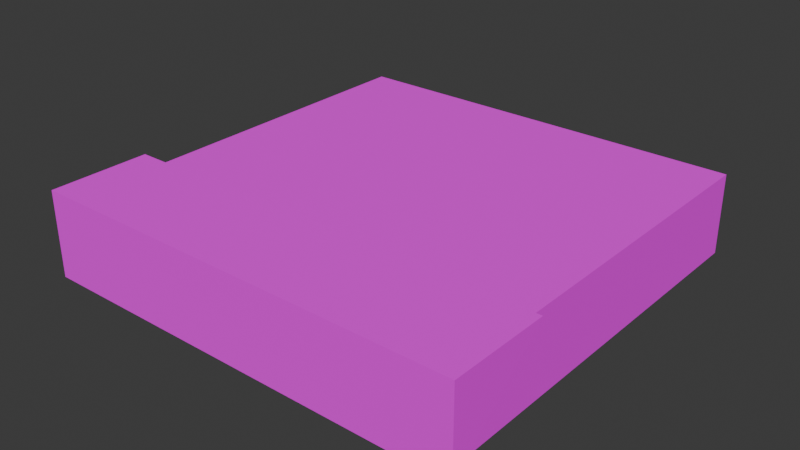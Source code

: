 # Source: tupakka-aski.blend  (saved by Blender 4.0.36; exported with 4.5.12 LTS)
import bpy
from mathutils import Matrix  # noqa: F401  (used for matrix-valued properties, if any)

bpy.ops.wm.read_factory_settings(use_empty=True)
scene = bpy.context.scene
scene.name = 'Scene'

# ---- collections
col_collection = bpy.data.collections.new('Collection'); scene.collection.children.link(col_collection)

# ---- images (referenced by path relative to the original .blend; pixels are not part of the script)
import os
ASSET_DIR = os.environ.get("B2B_ASSET_DIR", "")  # directory of the original .blend (textures are referenced by path, not embedded)
HERE = os.path.dirname(os.path.abspath(__file__))  # packed textures are extracted next to this script under _unpacked/

def load_image(name, relpath, width, height, colorspace="sRGB"):
    """Load a texture the original file referenced (path relative to the .blend, or extracted next to this script)."""
    p = next((c for c in (os.path.join(HERE, relpath), os.path.join(ASSET_DIR, relpath)) if relpath and os.path.exists(c)), "")
    if p:
        img = bpy.data.images.load(p, check_existing=True)
        img.name = name
    else:  # same state as the original file: an image datablock whose file is absent (Cycles renders it pink)
        img = bpy.data.images.new(name, width, height)
        img.source = "FILE"
        img.filepath = "//" + (relpath or name)
    img.colorspace_settings.name = colorspace
    return img
img_vanhatupakka1_jpeg = load_image('vanhatupakka1.jpeg', 'textures/vanhatupakka1.jpeg', 1024, 1024, 'sRGB')

# ---- materials (node trees are filled in below, after node groups)
mat_material_001 = bpy.data.materials.new('Material.001')

# ---- material node trees
mat_material_001.use_nodes = True; mat_material_001.node_tree.nodes.clear()
_N = mat_material_001.node_tree.nodes; _L = mat_material_001.node_tree.links
n0 = _N.new('ShaderNodeBsdfPrincipled'); n0.name = 'Principled BSDF'; n0.location = (10, 300)
n0.inputs[2].default_value = 1.0
n0.inputs[3].default_value = 1.45
n1 = _N.new('ShaderNodeOutputMaterial'); n1.name = 'Material Output'; n1.location = (300, 300)
n2 = _N.new('ShaderNodeTexImage'); n2.name = 'Image Texture'; n2.location = (-280, 280)
n2.image = img_vanhatupakka1_jpeg
n2.interpolation = 'Cubic'
_L.new(n0.outputs[0], n1.inputs[0])
_L.new(n2.outputs[0], n0.inputs[0])
n1.is_active_output = True

# ---- world
world_world = bpy.data.worlds.new('World'); scene.world = world_world
world_world.use_nodes = True; world_world.node_tree.nodes.clear()
_N = world_world.node_tree.nodes; _L = world_world.node_tree.links
n0 = _N.new('ShaderNodeOutputWorld'); n0.name = 'World Output'; n0.location = (300, 300)
n1 = _N.new('ShaderNodeBackground'); n1.name = 'Background'; n1.location = (10, 300)
n1.inputs[0].default_value = (0.05088, 0.05088, 0.05088, 1.0)
_L.new(n1.outputs[0], n0.inputs[0])
n0.is_active_output = True
world_world.color = (0.05088, 0.05088, 0.05088)
world_world.use_sun_shadow = False
world_world.sun_shadow_jitter_overblur = 0.0

# ---- meshes
me_cube_001 = bpy.data.meshes.new('Cube.001')
me_cube_001.from_pydata([(-1.0, -1.0, -0.01836), (-1.0, -1.0, 0.374), (-1.0, 1.0, -0.01836), (-1.0, 1.0, 0.374), (1.0, -1.0, -0.01836), (1.0, -1.0, 0.374), (1.0, 1.0, -0.01836), (1.0, 1.0, 0.374), (-1.0, -1.0, -0.01836), (-1.092, -0.5345, 0.4019), (1.054, -0.547, 0.4025), (1.0, -1.0, -0.01836), (-1.095, -1.026, -0.02101), (-1.095, -1.027, 0.4), (1.051, -1.04, 0.4006), (1.051, -1.038, -0.02039)], [], [(0, 1, 3, 2), (2, 3, 7, 6), (6, 7, 5, 4), (2, 6, 4, 0), (7, 3, 1, 5), (8, 11, 15, 12), (0, 4, 11, 8), (15, 14, 13, 12), (9, 12, 13), (10, 9, 13, 14), (15, 10, 14)])
_uv = me_cube_001.uv_layers.new(name='UVMap')
_uv.uv.foreach_set('vector', [0.9886, 0.01368, 1.003, -0.00391, 1.001, 0.9909, 0.9822, 0.9811, 1.006, 0.9557, 0.0002398, 0.9401, 0.0007173, 0.9755, 1.001, 0.9829, 0.02118, 0.007358, -0.004064, -4.682e-05, -0.00247, 0.9588, 0.002056, 0.9709, 1.0, 0.001494, 0.0004627, 0.001494, 0.0004627, 0.967, 0.9984, 0.967, -0.004064, 0.01364, 1.004, 0.01364, 1.004, 1.021, -0.004064, 1.021, 0.1234, 0.75, 0.375, 0.75, 0.375, 0.75, 0.125, 0.75, 0.125, 0.75, 0.375, 0.75, 0.375, 0.75, 0.125, 0.75, 0.008432, 0.9377, 0.005499, 0.9705, 1.004, 0.9844, 0.9998, 0.9609, 0.625, 0.0, 0.375, 0.0, 0.625, 0.0, 0.01028, 0.9529, 0.9972, 0.9549, 0.9988, 0.9822, 0.002311, 0.9646, -0.02026, 0.9611, -0.004064, 0.9392, -0.004064, 0.9529])
me_cube_001.materials.append(mat_material_001)
me_cube_001.update()

# ---- objects
ob_cube_col = bpy.data.objects.new('Cube-col', me_cube_001)

# ---- transforms, parenting, visibility, modifiers, constraints
ob_cube_col.location = (0.0, 0.0, 0.0)

# ---- collection membership
col_collection.objects.link(ob_cube_col)

# ---- scene / render settings (as saved in the file)
scene.frame_start = 1; scene.frame_end = 250; scene.frame_set(1)
scene.render.engine = 'CYCLES'
scene.cycles.sampling_pattern = 'TABULATED_SOBOL'
bpy.context.view_layer.update()

# ---- added for rendering (the .blend has no active camera and no usable light): camera, sun
cam_auto = bpy.data.cameras.new('AutoCamera')
cam_auto.lens = 50.0
cam_auto.sensor_width = 36.0
cam_auto.clip_end = 1000.0
ob_auto_camera = bpy.data.objects.new('AutoCamera', cam_auto)
scene.collection.objects.link(ob_auto_camera)
ob_auto_camera.location = (2.74821, -3.34264, 2.40597)
ob_auto_camera.rotation_euler = (1.09748, -7.21219e-08, 0.694738)
scene.camera = ob_auto_camera
light_auto_sun = bpy.data.lights.new('AutoSun', 'SUN')
light_auto_sun.energy = 3.0
light_auto_sun.angle = 0.0523599
ob_auto_sun = bpy.data.objects.new('AutoSun', light_auto_sun)
scene.collection.objects.link(ob_auto_sun)
ob_auto_sun.rotation_euler = (0.872665, 0.174533, 0.523599)
bpy.context.view_layer.update()

